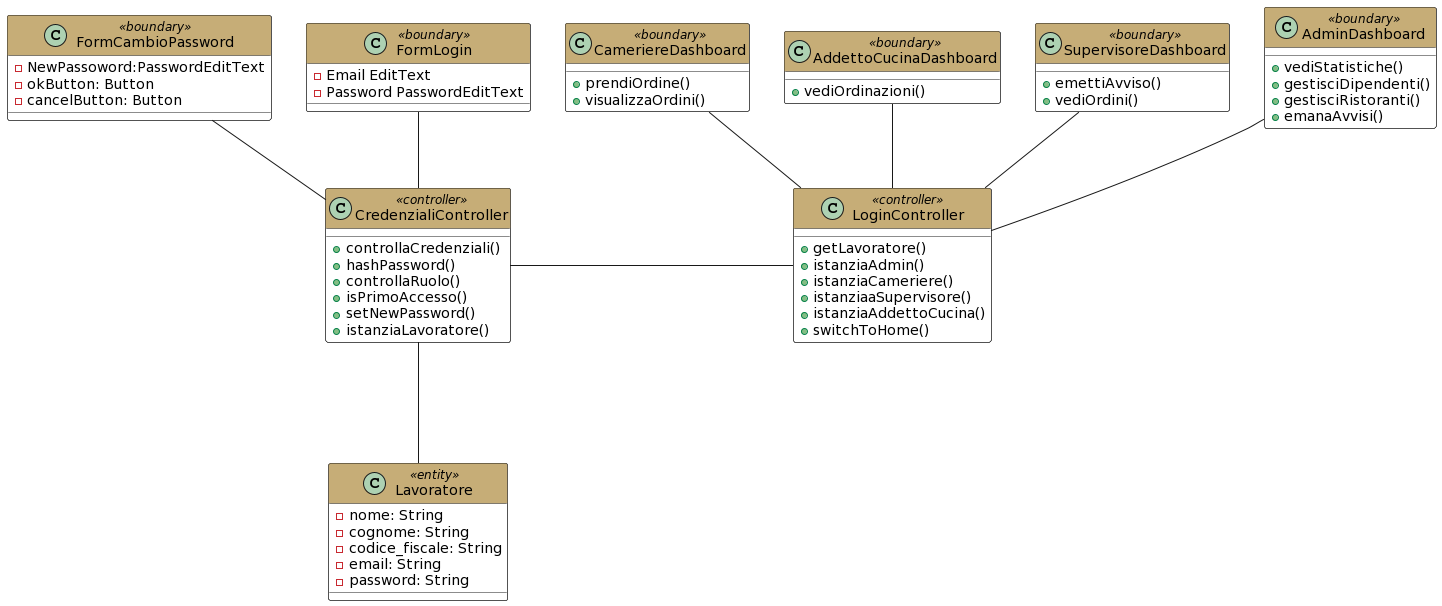

The diagram above was rendered by PlantUML. Its source (embedded in the PNG):
@startuml
skinparam class{
  BackgroundColor white
}
skinparam package{
  BackgroundColor white
}

class FormLogin <<boundary>>  #header:C6AD77  {
 -Email EditText
 -Password PasswordEditText
}

class AdminDashboard <<boundary>>  #header:C6AD77 {
+vediStatistiche()
+gestisciDipendenti()
+gestisciRistoranti()
+emanaAvvisi()

}

class SupervisoreDashboard <<boundary>> #header:C6AD77  {
+emettiAvviso()
+vediOrdini()

}

class AddettoCucinaDashboard <<boundary>>  #header:C6AD77 {
+vediOrdinazioni()

}

class CameriereDashboard <<boundary>> #header:C6AD77  {
+prendiOrdine()
+visualizzaOrdini()

}

 
class Lavoratore <<entity>>  #header:C6AD77  {
   -nome: String
   -cognome: String
   -codice_fiscale: String
   -email: String
   -password: String
} 

class CredenzialiController  <<controller>>  #header:C6AD77 {
 +controllaCredenziali()
 +hashPassword()
 +controllaRuolo()
 +isPrimoAccesso()
 +setNewPassword()
 +istanziaLavoratore()
}

class LoginController <<controller>> #header:C6AD77 {
 +getLavoratore()
 +istanziaAdmin()
 +istanziaCameriere()
 +istanziaaSupervisore()
 +istanziaAddettoCucina()
 +switchToHome()
}


class FormCambioPassword  <<boundary>>  #header:C6AD77 {
   -NewPassoword:PasswordEditText
   -okButton: Button
   -cancelButton: Button
}

CredenzialiController  -down-- Lavoratore
CredenzialiController -up- FormLogin
CredenzialiController -up- FormCambioPassword
CredenzialiController -right-- LoginController
LoginController -up- AdminDashboard
LoginController -up- SupervisoreDashboard
LoginController -up- AddettoCucinaDashboard
LoginController -up- CameriereDashboard
@enduml